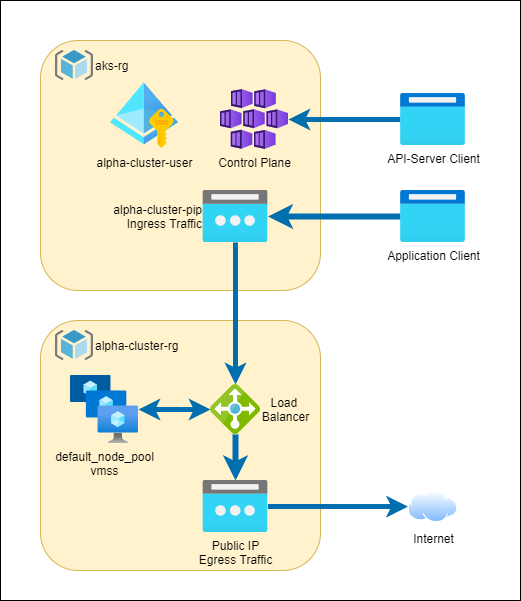

The diagram above was exported from draw.io. Its source (the exported page's mxGraphModel, read from the mxfile embedded in the PNG):
<mxGraphModel dx="1422" dy="705" grid="1" gridSize="10" guides="1" tooltips="1" connect="1" arrows="1" fold="1" page="1" pageScale="1" pageWidth="1169" pageHeight="827" math="0" shadow="0">
  <root>
    <mxCell id="0" />
    <mxCell id="1" parent="0" />
    <mxCell id="vPEK9dAsLoCVU72ysP00-26" value="" style="rounded=0;whiteSpace=wrap;html=1;labelBackgroundColor=none;fillColor=#FFFFFF;" vertex="1" parent="1">
      <mxGeometry width="520" height="600" as="geometry" />
    </mxCell>
    <mxCell id="vPEK9dAsLoCVU72ysP00-2" value="" style="rounded=1;whiteSpace=wrap;html=1;fillColor=#fff2cc;strokeColor=#d6b656;labelBackgroundColor=none;" vertex="1" parent="1">
      <mxGeometry x="40" y="40" width="280" height="250" as="geometry" />
    </mxCell>
    <mxCell id="vPEK9dAsLoCVU72ysP00-1" value="Control Plane" style="aspect=fixed;html=1;points=[];align=center;image;fontSize=12;image=img/lib/azure2/compute/Kubernetes_Services.svg;labelBackgroundColor=none;" vertex="1" parent="1">
      <mxGeometry x="220" y="89" width="68" height="60" as="geometry" />
    </mxCell>
    <mxCell id="vPEK9dAsLoCVU72ysP00-3" value="aks-rg" style="aspect=fixed;html=1;points=[];align=left;image;fontSize=12;image=img/lib/mscae/ResourceGroup.svg;labelBackgroundColor=none;labelPosition=right;verticalLabelPosition=middle;verticalAlign=middle;" vertex="1" parent="1">
      <mxGeometry x="55" y="50" width="37.5" height="30" as="geometry" />
    </mxCell>
    <mxCell id="vPEK9dAsLoCVU72ysP00-4" value="" style="rounded=1;whiteSpace=wrap;html=1;fillColor=#fff2cc;strokeColor=#d6b656;labelBackgroundColor=none;" vertex="1" parent="1">
      <mxGeometry x="40" y="320" width="280" height="250" as="geometry" />
    </mxCell>
    <mxCell id="vPEK9dAsLoCVU72ysP00-5" value="alpha-cluster-user" style="aspect=fixed;html=1;points=[];align=center;image;fontSize=12;image=img/lib/azure2/identity/Managed_Identities.svg;labelBackgroundColor=none;" vertex="1" parent="1">
      <mxGeometry x="110" y="81" width="68" height="68" as="geometry" />
    </mxCell>
    <mxCell id="vPEK9dAsLoCVU72ysP00-6" value="alpha-cluster-rg" style="aspect=fixed;html=1;points=[];align=left;image;fontSize=12;image=img/lib/mscae/ResourceGroup.svg;labelBackgroundColor=none;labelPosition=right;verticalLabelPosition=middle;verticalAlign=middle;" vertex="1" parent="1">
      <mxGeometry x="55" y="330" width="37.5" height="30" as="geometry" />
    </mxCell>
    <mxCell id="vPEK9dAsLoCVU72ysP00-20" style="edgeStyle=orthogonalEdgeStyle;rounded=0;orthogonalLoop=1;jettySize=auto;html=1;fillColor=#1ba1e2;strokeColor=#006EAF;strokeWidth=5;" edge="1" parent="1" source="vPEK9dAsLoCVU72ysP00-10" target="vPEK9dAsLoCVU72ysP00-17">
      <mxGeometry relative="1" as="geometry" />
    </mxCell>
    <mxCell id="vPEK9dAsLoCVU72ysP00-10" value="alpha-cluster-pip&lt;br&gt;Ingress Traffic" style="aspect=fixed;html=1;points=[];align=right;image;fontSize=12;image=img/lib/azure2/networking/Public_IP_Addresses.svg;labelBackgroundColor=none;labelPosition=left;verticalLabelPosition=middle;verticalAlign=middle;" vertex="1" parent="1">
      <mxGeometry x="202.5" y="190" width="65" height="52" as="geometry" />
    </mxCell>
    <mxCell id="vPEK9dAsLoCVU72ysP00-11" value="default_node_pool&lt;br&gt;vmss" style="aspect=fixed;html=1;points=[];align=center;image;fontSize=12;image=img/lib/azure2/compute/VM_Scale_Sets.svg;labelBackgroundColor=none;" vertex="1" parent="1">
      <mxGeometry x="70" y="375" width="68" height="68" as="geometry" />
    </mxCell>
    <mxCell id="vPEK9dAsLoCVU72ysP00-15" style="edgeStyle=orthogonalEdgeStyle;rounded=0;orthogonalLoop=1;jettySize=auto;html=1;fillColor=#1ba1e2;strokeColor=#006EAF;strokeWidth=5;" edge="1" parent="1" source="vPEK9dAsLoCVU72ysP00-12" target="vPEK9dAsLoCVU72ysP00-1">
      <mxGeometry relative="1" as="geometry" />
    </mxCell>
    <mxCell id="vPEK9dAsLoCVU72ysP00-12" value="API-Server Client" style="aspect=fixed;html=1;points=[];align=center;image;fontSize=12;image=img/lib/azure2/general/Browser.svg;labelBackgroundColor=none;" vertex="1" parent="1">
      <mxGeometry x="400" y="93" width="65" height="52" as="geometry" />
    </mxCell>
    <mxCell id="vPEK9dAsLoCVU72ysP00-14" style="edgeStyle=orthogonalEdgeStyle;rounded=0;orthogonalLoop=1;jettySize=auto;html=1;fillColor=#1ba1e2;strokeColor=#006EAF;strokeWidth=6;" edge="1" parent="1" source="vPEK9dAsLoCVU72ysP00-13" target="vPEK9dAsLoCVU72ysP00-10">
      <mxGeometry relative="1" as="geometry" />
    </mxCell>
    <mxCell id="vPEK9dAsLoCVU72ysP00-13" value="Application Client" style="aspect=fixed;html=1;points=[];align=center;image;fontSize=12;image=img/lib/azure2/general/Browser.svg;labelBackgroundColor=none;" vertex="1" parent="1">
      <mxGeometry x="400" y="190" width="65" height="52" as="geometry" />
    </mxCell>
    <mxCell id="vPEK9dAsLoCVU72ysP00-22" style="edgeStyle=orthogonalEdgeStyle;rounded=0;orthogonalLoop=1;jettySize=auto;html=1;fillColor=#1ba1e2;strokeColor=#006EAF;strokeWidth=6;" edge="1" parent="1" source="vPEK9dAsLoCVU72ysP00-17" target="vPEK9dAsLoCVU72ysP00-18">
      <mxGeometry relative="1" as="geometry" />
    </mxCell>
    <mxCell id="vPEK9dAsLoCVU72ysP00-23" style="edgeStyle=orthogonalEdgeStyle;rounded=0;orthogonalLoop=1;jettySize=auto;html=1;startArrow=classic;startFill=1;fillColor=#1ba1e2;strokeColor=#006EAF;strokeWidth=5;" edge="1" parent="1" source="vPEK9dAsLoCVU72ysP00-17" target="vPEK9dAsLoCVU72ysP00-11">
      <mxGeometry relative="1" as="geometry" />
    </mxCell>
    <mxCell id="vPEK9dAsLoCVU72ysP00-17" value="Load &lt;br&gt;Balancer" style="aspect=fixed;html=1;points=[];align=center;image;fontSize=12;image=img/lib/mscae/Load_Balancer_feature.svg;labelBackgroundColor=none;labelPosition=right;verticalLabelPosition=middle;verticalAlign=middle;" vertex="1" parent="1">
      <mxGeometry x="210" y="384" width="50" height="50" as="geometry" />
    </mxCell>
    <mxCell id="vPEK9dAsLoCVU72ysP00-25" style="edgeStyle=orthogonalEdgeStyle;rounded=0;orthogonalLoop=1;jettySize=auto;html=1;startArrow=none;startFill=0;fillColor=#1ba1e2;strokeColor=#006EAF;strokeWidth=5;" edge="1" parent="1" source="vPEK9dAsLoCVU72ysP00-18" target="vPEK9dAsLoCVU72ysP00-24">
      <mxGeometry relative="1" as="geometry" />
    </mxCell>
    <mxCell id="vPEK9dAsLoCVU72ysP00-18" value="Public IP&lt;br&gt;Egress Traffic" style="aspect=fixed;html=1;points=[];align=center;image;fontSize=12;image=img/lib/azure2/networking/Public_IP_Addresses.svg;labelBackgroundColor=none;" vertex="1" parent="1">
      <mxGeometry x="202.5" y="480" width="65" height="52" as="geometry" />
    </mxCell>
    <mxCell id="vPEK9dAsLoCVU72ysP00-24" value="Internet" style="aspect=fixed;perimeter=ellipsePerimeter;html=1;align=center;shadow=0;dashed=0;spacingTop=3;image;image=img/lib/active_directory/internet_cloud.svg;labelBackgroundColor=none;" vertex="1" parent="1">
      <mxGeometry x="407.5" y="490.25" width="50" height="31.5" as="geometry" />
    </mxCell>
  </root>
</mxGraphModel>